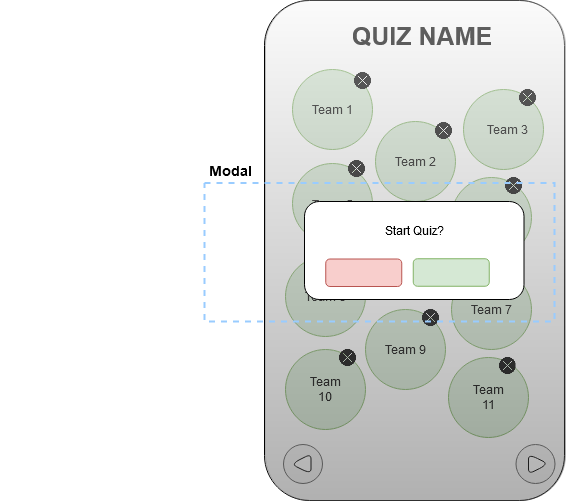

The diagram above was exported from draw.io. Its source (the exported page's mxGraphModel, read from the mxfile embedded in the PNG):
<mxGraphModel dx="1422" dy="763" grid="1" gridSize="10" guides="1" tooltips="1" connect="1" arrows="1" fold="1" page="1" pageScale="1" pageWidth="827" pageHeight="1169" math="0" shadow="0">
  <root>
    <mxCell id="2y89XrHCaEDIVKy6a_Kg-0" />
    <mxCell id="2y89XrHCaEDIVKy6a_Kg-1" parent="2y89XrHCaEDIVKy6a_Kg-0" />
    <mxCell id="2y89XrHCaEDIVKy6a_Kg-2" value="" style="whiteSpace=wrap;html=1;rounded=1;" parent="2y89XrHCaEDIVKy6a_Kg-1" vertex="1">
      <mxGeometry x="264" y="335" width="300" height="500" as="geometry" />
    </mxCell>
    <mxCell id="2y89XrHCaEDIVKy6a_Kg-3" value="" style="ellipse;whiteSpace=wrap;html=1;aspect=fixed;rounded=1;fillColor=#d5e8d4;strokeColor=#82b366;" parent="2y89XrHCaEDIVKy6a_Kg-1" vertex="1">
      <mxGeometry x="292" y="404" width="80" height="80" as="geometry" />
    </mxCell>
    <mxCell id="2y89XrHCaEDIVKy6a_Kg-4" value="" style="ellipse;whiteSpace=wrap;html=1;aspect=fixed;rounded=1;fillColor=#d5e8d4;strokeColor=#82b366;" parent="2y89XrHCaEDIVKy6a_Kg-1" vertex="1">
      <mxGeometry x="375" y="456" width="80" height="80" as="geometry" />
    </mxCell>
    <mxCell id="2y89XrHCaEDIVKy6a_Kg-5" value="" style="ellipse;whiteSpace=wrap;html=1;aspect=fixed;rounded=1;fillColor=#d5e8d4;strokeColor=#82b366;" parent="2y89XrHCaEDIVKy6a_Kg-1" vertex="1">
      <mxGeometry x="463" y="424" width="80" height="80" as="geometry" />
    </mxCell>
    <mxCell id="2y89XrHCaEDIVKy6a_Kg-6" value="" style="ellipse;whiteSpace=wrap;html=1;aspect=fixed;rounded=1;fillColor=#d5e8d4;strokeColor=#82b366;" parent="2y89XrHCaEDIVKy6a_Kg-1" vertex="1">
      <mxGeometry x="451" y="512" width="80" height="80" as="geometry" />
    </mxCell>
    <mxCell id="2y89XrHCaEDIVKy6a_Kg-7" value="" style="ellipse;whiteSpace=wrap;html=1;aspect=fixed;rounded=1;fillColor=#d5e8d4;strokeColor=#82b366;" parent="2y89XrHCaEDIVKy6a_Kg-1" vertex="1">
      <mxGeometry x="292" y="498" width="80" height="80" as="geometry" />
    </mxCell>
    <mxCell id="2y89XrHCaEDIVKy6a_Kg-8" value="" style="ellipse;whiteSpace=wrap;html=1;aspect=fixed;rounded=1;fillColor=#d5e8d4;strokeColor=#82b366;" parent="2y89XrHCaEDIVKy6a_Kg-1" vertex="1">
      <mxGeometry x="371" y="554" width="80" height="80" as="geometry" />
    </mxCell>
    <mxCell id="2y89XrHCaEDIVKy6a_Kg-9" value="" style="ellipse;whiteSpace=wrap;html=1;aspect=fixed;rounded=1;fillColor=#d5e8d4;strokeColor=#82b366;" parent="2y89XrHCaEDIVKy6a_Kg-1" vertex="1">
      <mxGeometry x="451" y="604" width="80" height="80" as="geometry" />
    </mxCell>
    <mxCell id="2y89XrHCaEDIVKy6a_Kg-10" value="" style="ellipse;whiteSpace=wrap;html=1;aspect=fixed;rounded=1;fillColor=#d5e8d4;strokeColor=#82b366;" parent="2y89XrHCaEDIVKy6a_Kg-1" vertex="1">
      <mxGeometry x="285" y="591" width="80" height="80" as="geometry" />
    </mxCell>
    <mxCell id="2y89XrHCaEDIVKy6a_Kg-11" value="" style="ellipse;whiteSpace=wrap;html=1;aspect=fixed;rounded=1;fillColor=#d5e8d4;strokeColor=#82b366;" parent="2y89XrHCaEDIVKy6a_Kg-1" vertex="1">
      <mxGeometry x="365" y="644" width="80" height="80" as="geometry" />
    </mxCell>
    <mxCell id="2y89XrHCaEDIVKy6a_Kg-12" value="" style="ellipse;whiteSpace=wrap;html=1;aspect=fixed;rounded=1;fillColor=#d5e8d4;strokeColor=#82b366;" parent="2y89XrHCaEDIVKy6a_Kg-1" vertex="1">
      <mxGeometry x="448" y="692" width="80" height="80" as="geometry" />
    </mxCell>
    <mxCell id="2y89XrHCaEDIVKy6a_Kg-13" value="" style="ellipse;whiteSpace=wrap;html=1;aspect=fixed;rounded=1;fillColor=#d5e8d4;strokeColor=#82b366;" parent="2y89XrHCaEDIVKy6a_Kg-1" vertex="1">
      <mxGeometry x="285" y="684" width="80" height="80" as="geometry" />
    </mxCell>
    <mxCell id="2y89XrHCaEDIVKy6a_Kg-14" value="Team 1" style="text;html=1;strokeColor=none;fillColor=none;align=center;verticalAlign=middle;whiteSpace=wrap;rounded=0;" parent="2y89XrHCaEDIVKy6a_Kg-1" vertex="1">
      <mxGeometry x="308" y="434" width="48" height="20" as="geometry" />
    </mxCell>
    <mxCell id="2y89XrHCaEDIVKy6a_Kg-15" value="Team 2" style="text;html=1;strokeColor=none;fillColor=none;align=center;verticalAlign=middle;whiteSpace=wrap;rounded=0;" parent="2y89XrHCaEDIVKy6a_Kg-1" vertex="1">
      <mxGeometry x="391" y="486" width="48" height="20" as="geometry" />
    </mxCell>
    <mxCell id="2y89XrHCaEDIVKy6a_Kg-16" value="Team 3" style="text;html=1;strokeColor=none;fillColor=none;align=center;verticalAlign=middle;whiteSpace=wrap;rounded=0;" parent="2y89XrHCaEDIVKy6a_Kg-1" vertex="1">
      <mxGeometry x="483" y="454" width="48" height="20" as="geometry" />
    </mxCell>
    <mxCell id="2y89XrHCaEDIVKy6a_Kg-17" value="Team 5" style="text;html=1;strokeColor=none;fillColor=none;align=center;verticalAlign=middle;whiteSpace=wrap;rounded=0;" parent="2y89XrHCaEDIVKy6a_Kg-1" vertex="1">
      <mxGeometry x="308" y="529" width="48" height="20" as="geometry" />
    </mxCell>
    <mxCell id="2y89XrHCaEDIVKy6a_Kg-18" value="Team 4" style="text;html=1;strokeColor=none;fillColor=none;align=center;verticalAlign=middle;whiteSpace=wrap;rounded=0;" parent="2y89XrHCaEDIVKy6a_Kg-1" vertex="1">
      <mxGeometry x="471" y="542" width="48" height="20" as="geometry" />
    </mxCell>
    <mxCell id="2y89XrHCaEDIVKy6a_Kg-19" value="Team 6" style="text;html=1;strokeColor=none;fillColor=none;align=center;verticalAlign=middle;whiteSpace=wrap;rounded=0;" parent="2y89XrHCaEDIVKy6a_Kg-1" vertex="1">
      <mxGeometry x="387" y="584" width="48" height="20" as="geometry" />
    </mxCell>
    <mxCell id="2y89XrHCaEDIVKy6a_Kg-20" value="Team 8" style="text;html=1;strokeColor=none;fillColor=none;align=center;verticalAlign=middle;whiteSpace=wrap;rounded=0;" parent="2y89XrHCaEDIVKy6a_Kg-1" vertex="1">
      <mxGeometry x="301" y="621" width="48" height="20" as="geometry" />
    </mxCell>
    <mxCell id="2y89XrHCaEDIVKy6a_Kg-21" value="Team 9 " style="text;html=1;strokeColor=none;fillColor=none;align=center;verticalAlign=middle;whiteSpace=wrap;rounded=0;" parent="2y89XrHCaEDIVKy6a_Kg-1" vertex="1">
      <mxGeometry x="381" y="672.5" width="48" height="23" as="geometry" />
    </mxCell>
    <mxCell id="2y89XrHCaEDIVKy6a_Kg-22" value="Team 7" style="text;html=1;strokeColor=none;fillColor=none;align=center;verticalAlign=middle;whiteSpace=wrap;rounded=0;" parent="2y89XrHCaEDIVKy6a_Kg-1" vertex="1">
      <mxGeometry x="467" y="632.5" width="48" height="23" as="geometry" />
    </mxCell>
    <mxCell id="2y89XrHCaEDIVKy6a_Kg-23" value="Team 11" style="text;html=1;strokeColor=none;fillColor=none;align=center;verticalAlign=middle;whiteSpace=wrap;rounded=0;" parent="2y89XrHCaEDIVKy6a_Kg-1" vertex="1">
      <mxGeometry x="464" y="720.5" width="48" height="23" as="geometry" />
    </mxCell>
    <mxCell id="2y89XrHCaEDIVKy6a_Kg-24" value="Team 10" style="text;html=1;strokeColor=none;fillColor=none;align=center;verticalAlign=middle;whiteSpace=wrap;rounded=0;" parent="2y89XrHCaEDIVKy6a_Kg-1" vertex="1">
      <mxGeometry x="301" y="712.5" width="48" height="23" as="geometry" />
    </mxCell>
    <mxCell id="2y89XrHCaEDIVKy6a_Kg-25" value="&lt;b&gt;&lt;font style=&quot;font-size: 25px&quot;&gt;QUIZ NAME&lt;/font&gt;&lt;/b&gt;" style="text;html=1;strokeColor=none;fillColor=none;align=center;verticalAlign=middle;whiteSpace=wrap;rounded=0;shadow=0;glass=0;sketch=0;" parent="2y89XrHCaEDIVKy6a_Kg-1" vertex="1">
      <mxGeometry x="339" y="360" width="166" height="20" as="geometry" />
    </mxCell>
    <mxCell id="2y89XrHCaEDIVKy6a_Kg-26" value="" style="ellipse;whiteSpace=wrap;html=1;aspect=fixed;rounded=1;shadow=0;glass=0;sketch=0;fillColor=#f5f5f5;strokeColor=#666666;fontColor=#333333;" parent="2y89XrHCaEDIVKy6a_Kg-1" vertex="1">
      <mxGeometry x="283" y="779" width="39" height="39" as="geometry" />
    </mxCell>
    <mxCell id="2y89XrHCaEDIVKy6a_Kg-27" value="" style="triangle;whiteSpace=wrap;html=1;rounded=1;shadow=0;glass=0;sketch=0;rotation=-180;" parent="2y89XrHCaEDIVKy6a_Kg-1" vertex="1">
      <mxGeometry x="290.5" y="788.5" width="20" height="20" as="geometry" />
    </mxCell>
    <mxCell id="2y89XrHCaEDIVKy6a_Kg-28" value="" style="shape=image;html=1;verticalAlign=top;verticalLabelPosition=bottom;labelBackgroundColor=#ffffff;imageAspect=0;aspect=fixed;image=https://cdn2.iconfinder.com/data/icons/ios-tab-bar/25/Cross_Circle_Filled-128.png;rounded=1;shadow=0;glass=0;sketch=0;" parent="2y89XrHCaEDIVKy6a_Kg-1" vertex="1">
      <mxGeometry x="354" y="407" width="17" height="17" as="geometry" />
    </mxCell>
    <mxCell id="2y89XrHCaEDIVKy6a_Kg-29" value="" style="shape=image;html=1;verticalAlign=top;verticalLabelPosition=bottom;labelBackgroundColor=#ffffff;imageAspect=0;aspect=fixed;image=https://cdn2.iconfinder.com/data/icons/ios-tab-bar/25/Cross_Circle_Filled-128.png;rounded=1;shadow=0;glass=0;sketch=0;" parent="2y89XrHCaEDIVKy6a_Kg-1" vertex="1">
      <mxGeometry x="435" y="457" width="17" height="17" as="geometry" />
    </mxCell>
    <mxCell id="2y89XrHCaEDIVKy6a_Kg-30" value="" style="shape=image;html=1;verticalAlign=top;verticalLabelPosition=bottom;labelBackgroundColor=#ffffff;imageAspect=0;aspect=fixed;image=https://cdn2.iconfinder.com/data/icons/ios-tab-bar/25/Cross_Circle_Filled-128.png;rounded=1;shadow=0;glass=0;sketch=0;" parent="2y89XrHCaEDIVKy6a_Kg-1" vertex="1">
      <mxGeometry x="519" y="424" width="17" height="17" as="geometry" />
    </mxCell>
    <mxCell id="2y89XrHCaEDIVKy6a_Kg-31" value="" style="shape=image;html=1;verticalAlign=top;verticalLabelPosition=bottom;labelBackgroundColor=#ffffff;imageAspect=0;aspect=fixed;image=https://cdn2.iconfinder.com/data/icons/ios-tab-bar/25/Cross_Circle_Filled-128.png;rounded=1;shadow=0;glass=0;sketch=0;" parent="2y89XrHCaEDIVKy6a_Kg-1" vertex="1">
      <mxGeometry x="505" y="512" width="17" height="17" as="geometry" />
    </mxCell>
    <mxCell id="2y89XrHCaEDIVKy6a_Kg-32" value="" style="shape=image;html=1;verticalAlign=top;verticalLabelPosition=bottom;labelBackgroundColor=#ffffff;imageAspect=0;aspect=fixed;image=https://cdn2.iconfinder.com/data/icons/ios-tab-bar/25/Cross_Circle_Filled-128.png;rounded=1;shadow=0;glass=0;sketch=0;" parent="2y89XrHCaEDIVKy6a_Kg-1" vertex="1">
      <mxGeometry x="428" y="554" width="17" height="17" as="geometry" />
    </mxCell>
    <mxCell id="2y89XrHCaEDIVKy6a_Kg-33" value="" style="shape=image;html=1;verticalAlign=top;verticalLabelPosition=bottom;labelBackgroundColor=#ffffff;imageAspect=0;aspect=fixed;image=https://cdn2.iconfinder.com/data/icons/ios-tab-bar/25/Cross_Circle_Filled-128.png;rounded=1;shadow=0;glass=0;sketch=0;" parent="2y89XrHCaEDIVKy6a_Kg-1" vertex="1">
      <mxGeometry x="348" y="495" width="17" height="17" as="geometry" />
    </mxCell>
    <mxCell id="2y89XrHCaEDIVKy6a_Kg-34" value="" style="shape=image;html=1;verticalAlign=top;verticalLabelPosition=bottom;labelBackgroundColor=#ffffff;imageAspect=0;aspect=fixed;image=https://cdn2.iconfinder.com/data/icons/ios-tab-bar/25/Cross_Circle_Filled-128.png;rounded=1;shadow=0;glass=0;sketch=0;" parent="2y89XrHCaEDIVKy6a_Kg-1" vertex="1">
      <mxGeometry x="339" y="591" width="17" height="17" as="geometry" />
    </mxCell>
    <mxCell id="2y89XrHCaEDIVKy6a_Kg-35" value="" style="shape=image;html=1;verticalAlign=top;verticalLabelPosition=bottom;labelBackgroundColor=#ffffff;imageAspect=0;aspect=fixed;image=https://cdn2.iconfinder.com/data/icons/ios-tab-bar/25/Cross_Circle_Filled-128.png;rounded=1;shadow=0;glass=0;sketch=0;" parent="2y89XrHCaEDIVKy6a_Kg-1" vertex="1">
      <mxGeometry x="422" y="644" width="17" height="17" as="geometry" />
    </mxCell>
    <mxCell id="2y89XrHCaEDIVKy6a_Kg-36" value="" style="shape=image;html=1;verticalAlign=top;verticalLabelPosition=bottom;labelBackgroundColor=#ffffff;imageAspect=0;aspect=fixed;image=https://cdn2.iconfinder.com/data/icons/ios-tab-bar/25/Cross_Circle_Filled-128.png;rounded=1;shadow=0;glass=0;sketch=0;" parent="2y89XrHCaEDIVKy6a_Kg-1" vertex="1">
      <mxGeometry x="502" y="604" width="17" height="17" as="geometry" />
    </mxCell>
    <mxCell id="2y89XrHCaEDIVKy6a_Kg-37" value="" style="shape=image;html=1;verticalAlign=top;verticalLabelPosition=bottom;labelBackgroundColor=#ffffff;imageAspect=0;aspect=fixed;image=https://cdn2.iconfinder.com/data/icons/ios-tab-bar/25/Cross_Circle_Filled-128.png;rounded=1;shadow=0;glass=0;sketch=0;" parent="2y89XrHCaEDIVKy6a_Kg-1" vertex="1">
      <mxGeometry x="498.5" y="692" width="17" height="17" as="geometry" />
    </mxCell>
    <mxCell id="2y89XrHCaEDIVKy6a_Kg-38" value="" style="shape=image;html=1;verticalAlign=top;verticalLabelPosition=bottom;labelBackgroundColor=#ffffff;imageAspect=0;aspect=fixed;image=https://cdn2.iconfinder.com/data/icons/ios-tab-bar/25/Cross_Circle_Filled-128.png;rounded=1;shadow=0;glass=0;sketch=0;" parent="2y89XrHCaEDIVKy6a_Kg-1" vertex="1">
      <mxGeometry x="339" y="684" width="17" height="17" as="geometry" />
    </mxCell>
    <mxCell id="2y89XrHCaEDIVKy6a_Kg-39" value="" style="ellipse;whiteSpace=wrap;html=1;aspect=fixed;rounded=1;shadow=0;glass=0;sketch=0;fillColor=#f5f5f5;strokeColor=#666666;fontColor=#333333;" parent="2y89XrHCaEDIVKy6a_Kg-1" vertex="1">
      <mxGeometry x="515.5" y="779" width="39" height="39" as="geometry" />
    </mxCell>
    <mxCell id="2y89XrHCaEDIVKy6a_Kg-40" value="" style="triangle;whiteSpace=wrap;html=1;rounded=1;shadow=0;glass=0;sketch=0;rotation=0;" parent="2y89XrHCaEDIVKy6a_Kg-1" vertex="1">
      <mxGeometry x="528" y="788.5" width="20" height="20" as="geometry" />
    </mxCell>
    <mxCell id="2y89XrHCaEDIVKy6a_Kg-41" value="" style="whiteSpace=wrap;html=1;rounded=1;fillColor=#f5f5f5;strokeColor=#666666;opacity=40;gradientColor=#3B3B3B;" parent="2y89XrHCaEDIVKy6a_Kg-1" vertex="1">
      <mxGeometry x="265" y="335" width="300" height="500" as="geometry" />
    </mxCell>
    <mxCell id="2y89XrHCaEDIVKy6a_Kg-42" value="" style="group" parent="2y89XrHCaEDIVKy6a_Kg-1" vertex="1" connectable="0">
      <mxGeometry y="513.5" width="554" height="142.5" as="geometry" />
    </mxCell>
    <mxCell id="2y89XrHCaEDIVKy6a_Kg-44" value="" style="group" parent="2y89XrHCaEDIVKy6a_Kg-42" vertex="1" connectable="0">
      <mxGeometry x="304" y="22.5" width="250" height="120" as="geometry" />
    </mxCell>
    <mxCell id="2y89XrHCaEDIVKy6a_Kg-45" value="" style="rounded=1;whiteSpace=wrap;html=1;shadow=0;glass=0;sketch=0;" parent="2y89XrHCaEDIVKy6a_Kg-44" vertex="1">
      <mxGeometry width="219.5" height="98" as="geometry" />
    </mxCell>
    <mxCell id="2y89XrHCaEDIVKy6a_Kg-46" value="Start Quiz?" style="text;html=1;strokeColor=none;fillColor=none;align=center;verticalAlign=middle;whiteSpace=wrap;rounded=0;shadow=0;glass=0;sketch=0;opacity=40;" parent="2y89XrHCaEDIVKy6a_Kg-44" vertex="1">
      <mxGeometry x="28.25" y="18.5" width="165" height="20" as="geometry" />
    </mxCell>
    <mxCell id="2y89XrHCaEDIVKy6a_Kg-47" value="" style="rounded=1;whiteSpace=wrap;html=1;shadow=0;glass=0;sketch=0;fillColor=#d5e8d4;strokeColor=#82b366;" parent="2y89XrHCaEDIVKy6a_Kg-44" vertex="1">
      <mxGeometry x="108.75" y="57.25" width="76" height="27.5" as="geometry" />
    </mxCell>
    <mxCell id="2y89XrHCaEDIVKy6a_Kg-48" value="" style="rounded=1;whiteSpace=wrap;html=1;shadow=0;glass=0;sketch=0;fillColor=#f8cecc;strokeColor=#b85450;" parent="2y89XrHCaEDIVKy6a_Kg-44" vertex="1">
      <mxGeometry x="21.25" y="57.5" width="76" height="27.5" as="geometry" />
    </mxCell>
    <mxCell id="wPtCmJJUtEGe1fsfWLP4-0" value="" style="rounded=0;whiteSpace=wrap;html=1;fillColor=none;dashed=1;strokeWidth=2;strokeColor=#99CCFF;" vertex="1" parent="2y89XrHCaEDIVKy6a_Kg-44">
      <mxGeometry x="-100" y="-18.5" width="350" height="138.5" as="geometry" />
    </mxCell>
    <mxCell id="wPtCmJJUtEGe1fsfWLP4-1" value="&lt;font size=&quot;1&quot;&gt;&lt;b style=&quot;font-size: 14px&quot;&gt;Modal&lt;/b&gt;&lt;/font&gt;" style="text;html=1;strokeColor=none;fillColor=none;align=center;verticalAlign=middle;whiteSpace=wrap;rounded=0;dashed=1;" vertex="1" parent="2y89XrHCaEDIVKy6a_Kg-1">
      <mxGeometry x="210" y="495" width="40" height="20" as="geometry" />
    </mxCell>
  </root>
</mxGraphModel>